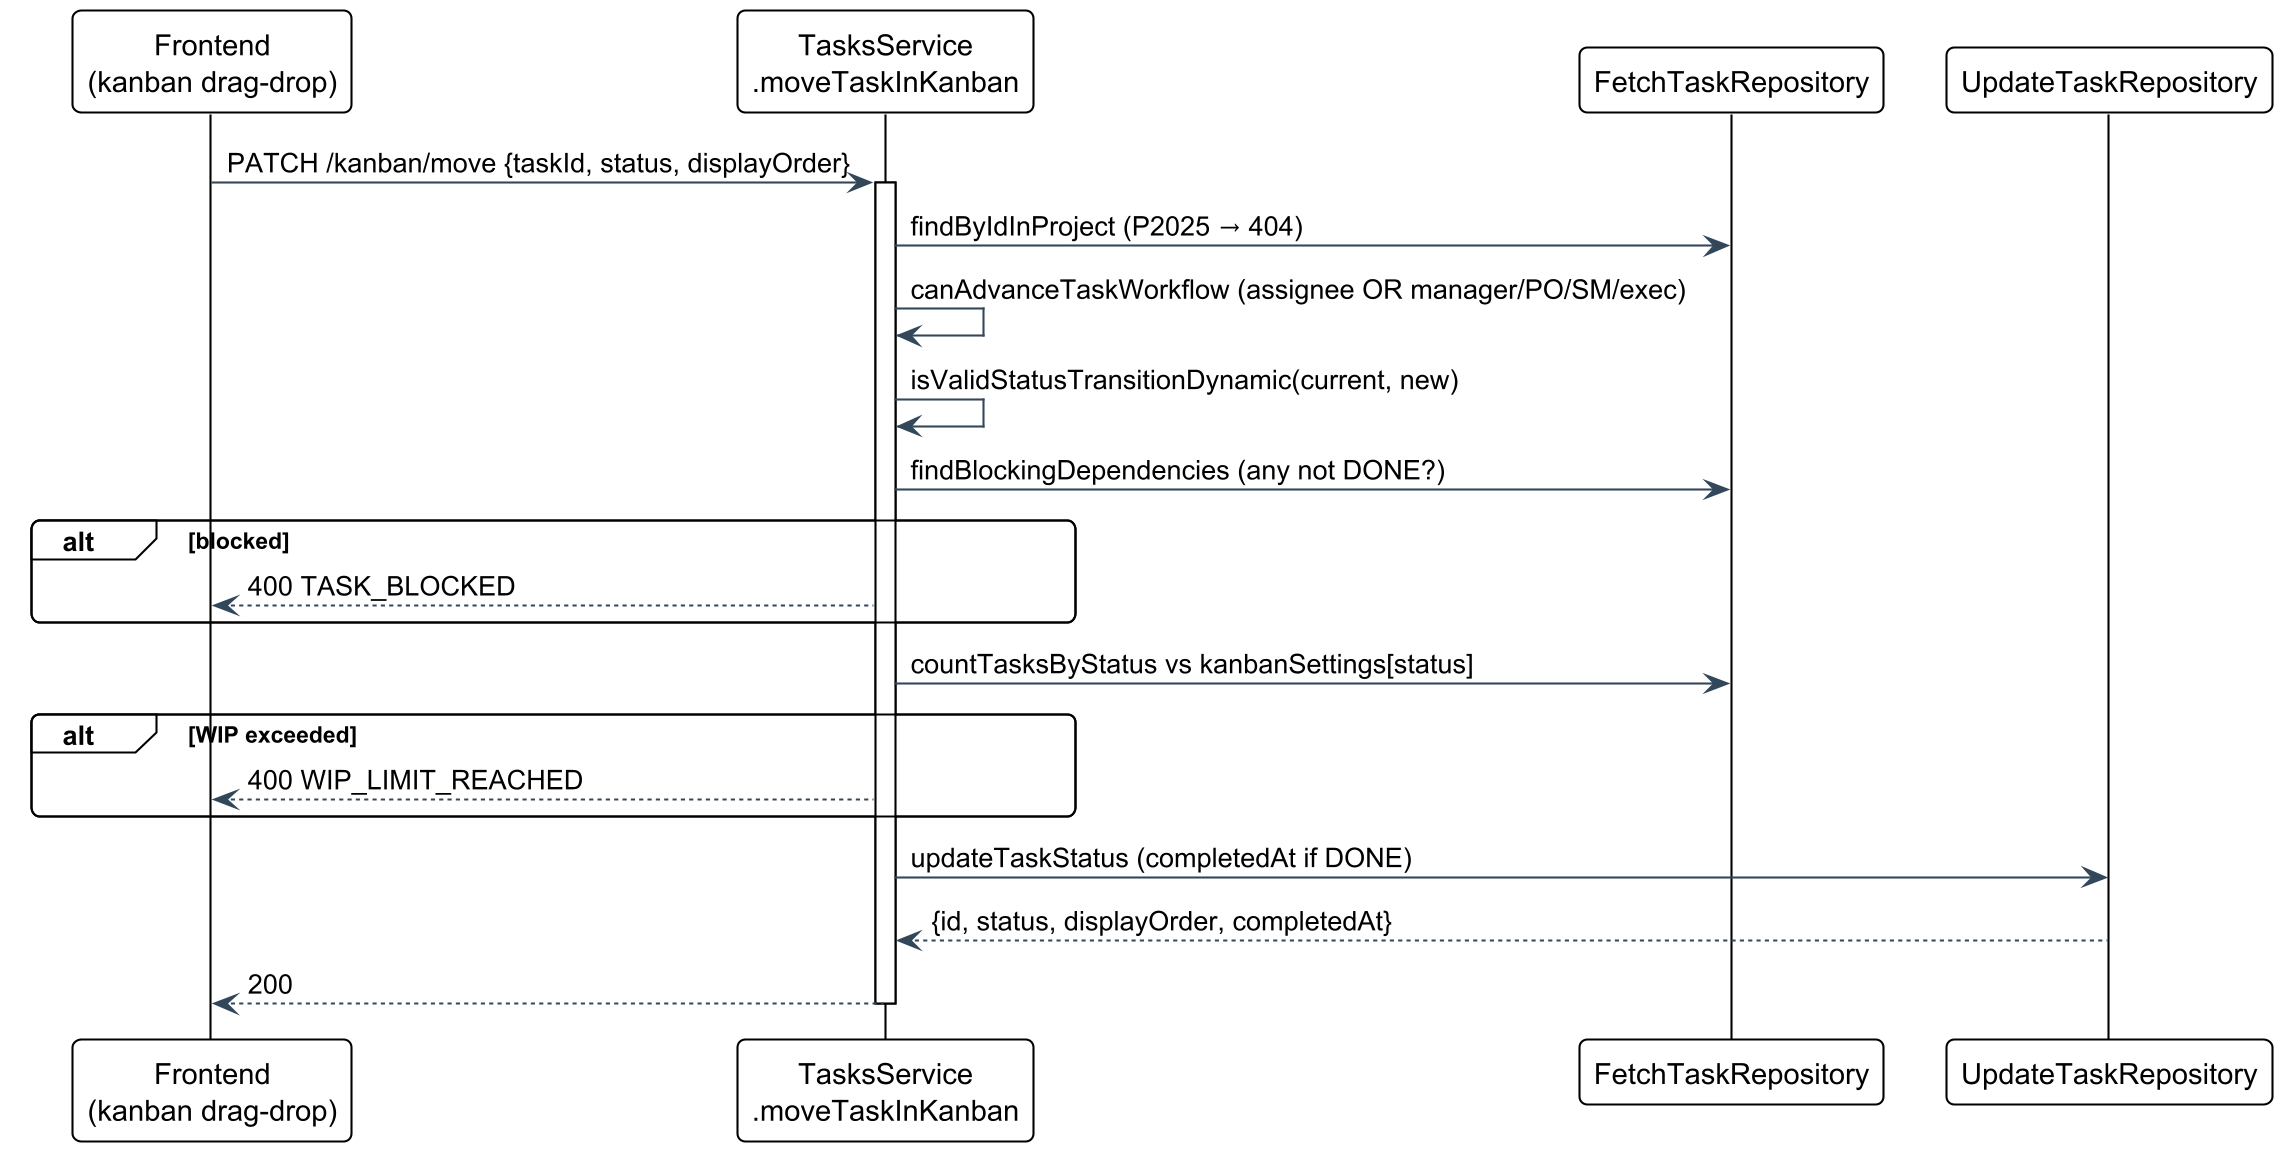

The diagram above was rendered by PlantUML. Its source (embedded in the PNG):
@startuml
skinparamlocked dpi 200
!theme plain
skinparam backgroundColor transparent
skinparam shadowing false
skinparam roundcorner 8
skinparam defaultFontName "Helvetica"
skinparam ArrowColor #33475b

participant "Frontend\n(kanban drag-drop)" as FE
participant "TasksService\n.moveTaskInKanban" as S
participant "FetchTaskRepository" as F
participant "UpdateTaskRepository" as U

FE -> S : PATCH /kanban/move {taskId, status, displayOrder}
activate S
S -> F : findByIdInProject (P2025 → 404)
S -> S : canAdvanceTaskWorkflow (assignee OR manager/PO/SM/exec)
S -> S : isValidStatusTransitionDynamic(current, new)
S -> F : findBlockingDependencies (any not DONE?)
alt blocked
  S --> FE : 400 TASK_BLOCKED
end
S -> F : countTasksByStatus vs kanbanSettings[status]
alt WIP exceeded
  S --> FE : 400 WIP_LIMIT_REACHED
end
S -> U : updateTaskStatus (completedAt if DONE)
U --> S : {id, status, displayOrder, completedAt}
S --> FE : 200
deactivate S
@enduml